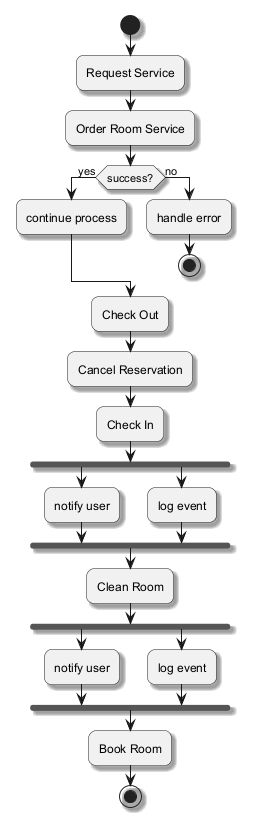

The diagram above was rendered by PlantUML. Its source (embedded in the PNG):
@startuml
skinparam backgroundColor #FFFFFF
skinparam roundCorner 15
skinparam shadowing true
start
:Request Service;
:Order Room Service;
if (success?) then (yes)
:continue process;
else (no)
:handle error;
stop
endif
:Check Out;
:Cancel Reservation;
:Check In;
fork
:notify user;
fork again
:log event;
end fork
:Clean Room;
fork
:notify user;
fork again
:log event;
end fork
:Book Room;
stop
@enduml